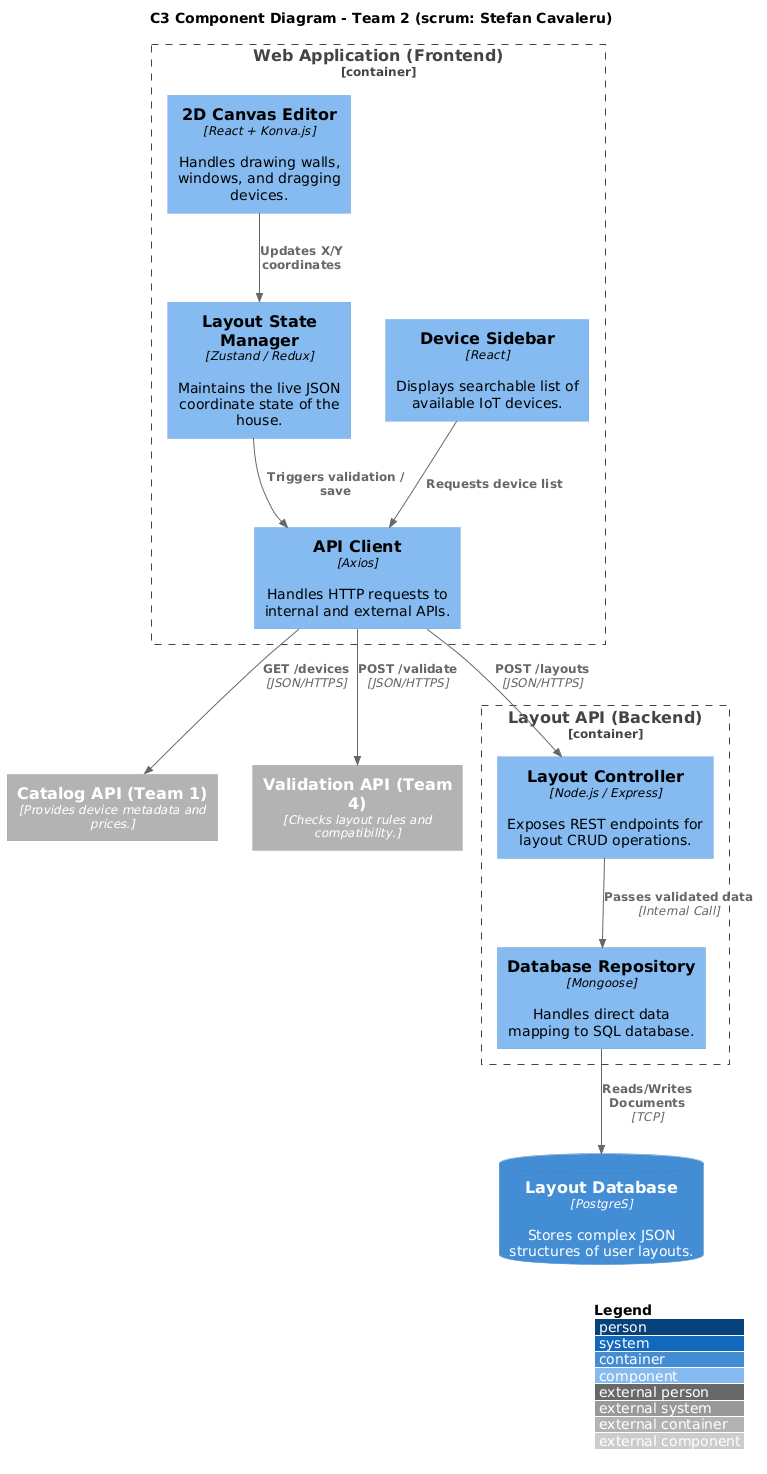

The diagram above was rendered by PlantUML. Its source (embedded in the PNG):
@startuml
!include <C4/C4_Component>

LAYOUT_WITH_LEGEND()

title C3 Component Diagram - Team 2 (scrum: Stefan Cavaleru)

Container_Ext(team1_api, "Catalog API (Team 1)", "Provides device metadata and prices.")
Container_Ext(team3_api, "Validation API (Team 4)", "Checks layout rules and compatibility.")
ContainerDb(nosql_db, "Layout Database", "PostgreS", "Stores complex JSON structures of user layouts.")

Container_Boundary(frontend, "Web Application (Frontend)") {
    Component(ui_editor, "2D Canvas Editor", "React + Konva.js", "Handles drawing walls, windows, and dragging devices.")
    Component(ui_sidebar, "Device Sidebar", "React", "Displays searchable list of available IoT devices.")
    Component(state_mgr, "Layout State Manager", "Zustand / Redux", "Maintains the live JSON coordinate state of the house.")
    Component(api_client, "API Client", "Axios", "Handles HTTP requests to internal and external APIs.")
}

Container_Boundary(backend, "Layout API (Backend)") {
    Component(layout_controller, "Layout Controller", "Node.js / Express", "Exposes REST endpoints for layout CRUD operations.")
    Component(db_repo, "Database Repository", "Mongoose", "Handles direct data mapping to SQL database.")
}

Rel(ui_sidebar, api_client, "Requests device list")
Rel(ui_editor, state_mgr, "Updates X/Y coordinates")
Rel(state_mgr, api_client, "Triggers validation / save")

Rel(api_client, team1_api, "GET /devices", "JSON/HTTPS")
Rel(api_client, team3_api, "POST /validate", "JSON/HTTPS")
Rel(api_client, layout_controller, "POST /layouts", "JSON/HTTPS")

Rel(layout_controller, db_repo, "Passes validated data", "Internal Call")
Rel(db_repo, nosql_db, "Reads/Writes Documents", "TCP")
@enduml